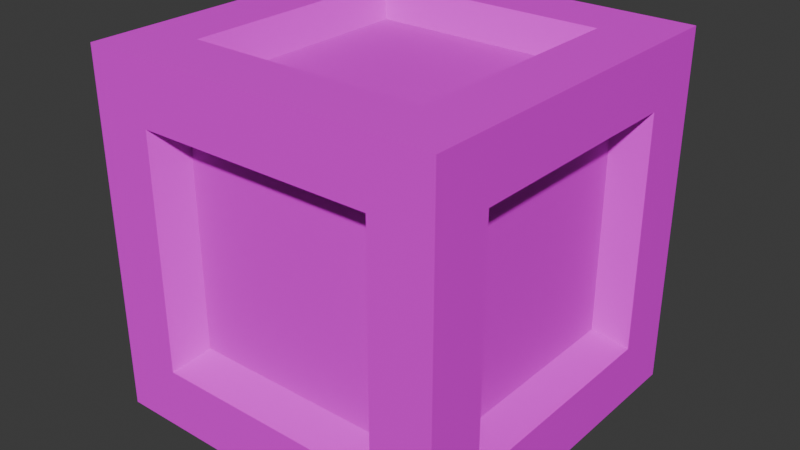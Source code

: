 # Source: Bld_RuinBlock.blend  (saved by Blender 4.2.66; exported with 4.5.12 LTS)
import bpy
from mathutils import Matrix  # noqa: F401  (used for matrix-valued properties, if any)

bpy.ops.wm.read_factory_settings(use_empty=True)
scene = bpy.context.scene
scene.name = 'Scene'

# ---- collections
col_ruin_block = bpy.data.collections.new('Ruin Block'); scene.collection.children.link(col_ruin_block)

# ---- images (referenced by path relative to the original .blend; pixels are not part of the script)
import os
ASSET_DIR = os.environ.get("B2B_ASSET_DIR", "")  # directory of the original .blend (textures are referenced by path, not embedded)
HERE = os.path.dirname(os.path.abspath(__file__))  # packed textures are extracted next to this script under _unpacked/

def load_image(name, relpath, width, height, colorspace="sRGB"):
    """Load a texture the original file referenced (path relative to the .blend, or extracted next to this script)."""
    p = next((c for c in (os.path.join(HERE, relpath), os.path.join(ASSET_DIR, relpath)) if relpath and os.path.exists(c)), "")
    if p:
        img = bpy.data.images.load(p, check_existing=True)
        img.name = name
    else:  # same state as the original file: an image datablock whose file is absent (Cycles renders it pink)
        img = bpy.data.images.new(name, width, height)
        img.source = "FILE"
        img.filepath = "//" + (relpath or name)
    img.colorspace_settings.name = colorspace
    return img
img_gradients_ruins_psd = load_image('Gradients_Ruins.psd', 'Gradients_Ruins.psd', 1024, 1024, 'sRGB')

# ---- materials (node trees are filled in below, after node groups)
mat_material = bpy.data.materials.new('Material')
mat_material.alpha_threshold = 0.0
mat_material.use_transparent_shadow = False
mat_material.roughness = 0.5
mat_material.line_color = (0.0, 0.0, 0.0, 1.0)

# ---- material node trees
mat_material.use_nodes = True; mat_material.node_tree.nodes.clear()
_N = mat_material.node_tree.nodes; _L = mat_material.node_tree.links
n0 = _N.new('ShaderNodeOutputMaterial'); n0.name = 'Material Output'; n0.location = (300, 300)
n1 = _N.new('ShaderNodeBsdfPrincipled'); n1.name = 'Principled BSDF'; n1.location = (10, 300)
n1.inputs[3].default_value = 1.45
n2 = _N.new('ShaderNodeTexImage'); n2.name = 'Image Texture'; n2.location = (-280, 260)
n2.image = img_gradients_ruins_psd
_L.new(n1.outputs[0], n0.inputs[0])
_L.new(n2.outputs[0], n1.inputs[0])
n0.is_active_output = True

# ---- world
world_world = bpy.data.worlds.new('World'); scene.world = world_world
world_world.use_nodes = True; world_world.node_tree.nodes.clear()
_N = world_world.node_tree.nodes; _L = world_world.node_tree.links
n0 = _N.new('ShaderNodeOutputWorld'); n0.name = 'World Output'; n0.location = (300, 300)
n1 = _N.new('ShaderNodeBackground'); n1.name = 'Background'; n1.location = (10, 300)
n1.inputs[0].default_value = (0.05088, 0.05088, 0.05088, 1.0)
_L.new(n1.outputs[0], n0.inputs[0])
n0.is_active_output = True
world_world.color = (0.05088, 0.05088, 0.05088)
world_world.use_sun_shadow = False
world_world.sun_shadow_jitter_overblur = 0.0

# ---- meshes
me_cube = bpy.data.meshes.new('Cube')
me_cube.from_pydata([(-0.5, -0.5, -0.5), (-0.5, -0.5, 0.5), (-0.5, 0.5, -0.5), (-0.5, 0.5, 0.5), (0.5, -0.5, -0.5), (0.5, -0.5, 0.5), (0.5, 0.5, -0.5), (0.5, 0.5, 0.5), (-0.5, -0.3307, -0.3307), (-0.5, -0.3307, 0.3307), (-0.5, 0.3307, 0.3307), (-0.5, 0.3307, -0.3307), (-0.3307, 0.5, -0.3307), (-0.3307, 0.5, 0.3307), (0.3307, 0.5, 0.3307), (0.3307, 0.5, -0.3307), (0.5, 0.3307, -0.3307), (0.5, 0.3307, 0.3307), (0.5, -0.3307, 0.3307), (0.5, -0.3307, -0.3307), (0.3307, -0.5, -0.3307), (0.3307, -0.5, 0.3307), (-0.3307, -0.5, 0.3307), (-0.3307, -0.5, -0.3307), (-0.3307, 0.3307, -0.5), (0.3307, 0.3307, -0.5), (0.3307, -0.3307, -0.5), (-0.3307, -0.3307, -0.5), (0.3307, 0.3307, 0.5), (-0.3307, 0.3307, 0.5), (-0.3307, -0.3307, 0.5), (0.3307, -0.3307, 0.5), (-0.4188, -0.2758, -0.2758), (-0.4188, -0.2758, 0.2758), (-0.4188, 0.2758, 0.2758), (-0.4188, 0.2758, -0.2758), (-0.2758, 0.4188, -0.2758), (-0.2758, 0.4188, 0.2758), (0.2758, 0.4188, 0.2758), (0.2758, 0.4188, -0.2758), (0.4188, 0.2758, -0.2758), (0.4188, 0.2758, 0.2758), (0.4188, -0.2758, 0.2758), (0.4188, -0.2758, -0.2758), (0.2758, -0.4188, -0.2758), (0.2758, -0.4188, 0.2758), (-0.2758, -0.4188, 0.2758), (-0.2758, -0.4188, -0.2758), (-0.2758, 0.2758, -0.4188), (0.2758, 0.2758, -0.4188), (0.2758, -0.2758, -0.4188), (-0.2758, -0.2758, -0.4188), (0.2758, 0.2758, 0.4188), (-0.2758, 0.2758, 0.4188), (-0.2758, -0.2758, 0.4188), (0.2758, -0.2758, 0.4188), (-0.4188, -0.1991, -0.1991), (-0.4188, -0.1991, 0.1991), (-0.4188, 0.1991, 0.1991), (-0.4188, 0.1991, -0.1991), (-0.1991, 0.4188, -0.1991), (-0.1991, 0.4188, 0.1991), (0.1991, 0.4188, 0.1991), (0.1991, 0.4188, -0.1991), (0.4188, 0.1991, -0.1991), (0.4188, 0.1991, 0.1991), (0.4188, -0.1991, 0.1991), (0.4188, -0.1991, -0.1991), (0.1991, -0.4188, -0.1991), (0.1991, -0.4188, 0.1991), (-0.1991, -0.4188, 0.1991), (-0.1991, -0.4188, -0.1991), (-0.1991, 0.1991, -0.4188), (0.1991, 0.1991, -0.4188), (0.1991, -0.1991, -0.4188), (-0.1991, -0.1991, -0.4188), (0.1991, 0.1991, 0.4188), (-0.1991, 0.1991, 0.4188), (-0.1991, -0.1991, 0.4188), (0.1991, -0.1991, 0.4188)], [], [(10, 11, 35, 34), (28, 29, 53, 52), (23, 20, 44, 47), (13, 14, 38, 37), (24, 25, 49, 48), (19, 16, 40, 43), (0, 1, 9, 8), (1, 3, 10, 9), (3, 2, 11, 10), (2, 0, 8, 11), (2, 3, 13, 12), (3, 7, 14, 13), (7, 6, 15, 14), (6, 2, 12, 15), (6, 7, 17, 16), (7, 5, 18, 17), (5, 4, 19, 18), (4, 6, 16, 19), (4, 5, 21, 20), (5, 1, 22, 21), (1, 0, 23, 22), (0, 4, 20, 23), (2, 6, 25, 24), (6, 4, 26, 25), (4, 0, 27, 26), (0, 2, 24, 27), (7, 3, 29, 28), (3, 1, 30, 29), (1, 5, 31, 30), (5, 7, 28, 31), (56, 57, 58, 59), (60, 61, 62, 63), (64, 65, 66, 67), (68, 69, 70, 71), (72, 73, 74, 75), (76, 77, 78, 79), (17, 18, 42, 41), (27, 24, 48, 51), (14, 15, 39, 38), (21, 22, 46, 45), (31, 28, 52, 55), (18, 19, 43, 42), (25, 26, 50, 49), (22, 23, 47, 46), (29, 30, 54, 53), (26, 27, 51, 50), (30, 31, 55, 54), (8, 9, 33, 32), (12, 13, 37, 36), (11, 8, 32, 35), (16, 17, 41, 40), (15, 12, 36, 39), (20, 21, 45, 44), (9, 10, 34, 33), (32, 33, 57, 56), (33, 34, 58, 57), (34, 35, 59, 58), (35, 32, 56, 59), (36, 37, 61, 60), (37, 38, 62, 61), (38, 39, 63, 62), (39, 36, 60, 63), (40, 41, 65, 64), (41, 42, 66, 65), (42, 43, 67, 66), (43, 40, 64, 67), (44, 45, 69, 68), (45, 46, 70, 69), (46, 47, 71, 70), (47, 44, 68, 71), (48, 49, 73, 72), (49, 50, 74, 73), (50, 51, 75, 74), (51, 48, 72, 75), (52, 53, 77, 76), (53, 54, 78, 77), (54, 55, 79, 78), (55, 52, 76, 79)])
_uv = me_cube.uv_layers.new(name='UVMap')
_uv.uv.foreach_set('vector', [0.07592, 0.7877, 0.1057, 0.7877, 0.1057, 0.8978, 0.07592, 0.8978, 0.07592, 0.7877, 0.1057, 0.7877, 0.1057, 0.8978, 0.07592, 0.8978, 0.1057, 0.9912, 0.07592, 0.9912, 0.07592, 0.6689, 0.1057, 0.6689, 0.07592, 0.7877, 0.1057, 0.7877, 0.1057, 0.8978, 0.07592, 0.8978, 0.07592, 0.7877, 0.1057, 0.7877, 0.1057, 0.8978, 0.07592, 0.8978, 0.1057, 0.9912, 0.07592, 0.9912, 0.07592, 0.6689, 0.1057, 0.6689, 0.06939, 0.6832, 0.1179, 0.6832, 0.1097, 0.8961, 0.0776, 0.8961, 0.107, 0.9883, 0.07918, 0.9883, 0.08389, 0.7722, 0.1023, 0.7722, 0.107, 0.9883, 0.07918, 0.9883, 0.08389, 0.7722, 0.1023, 0.7722, 0.06939, 0.6832, 0.1179, 0.6832, 0.1097, 0.8961, 0.0776, 0.8961, 0.06939, 0.6832, 0.1179, 0.6832, 0.1097, 0.8961, 0.0776, 0.8961, 0.107, 0.9883, 0.07918, 0.9883, 0.08389, 0.7722, 0.1023, 0.7722, 0.107, 0.9883, 0.07918, 0.9883, 0.08389, 0.7722, 0.1023, 0.7722, 0.06939, 0.6832, 0.1179, 0.6832, 0.1097, 0.8961, 0.0776, 0.8961, 0.06939, 0.6832, 0.1179, 0.6832, 0.1097, 0.8961, 0.0776, 0.8961, 0.107, 0.9883, 0.07918, 0.9883, 0.08389, 0.7722, 0.1023, 0.7722, 0.107, 0.9883, 0.07918, 0.9883, 0.08389, 0.7722, 0.1023, 0.7722, 0.06939, 0.6832, 0.1179, 0.6832, 0.1097, 0.8961, 0.0776, 0.8961, 0.06939, 0.6832, 0.1179, 0.6832, 0.1097, 0.8961, 0.0776, 0.8961, 0.107, 0.9883, 0.07918, 0.9883, 0.08389, 0.7722, 0.1023, 0.7722, 0.107, 0.9883, 0.07918, 0.9883, 0.08389, 0.7722, 0.1023, 0.7722, 0.06939, 0.6832, 0.1179, 0.6832, 0.1097, 0.8961, 0.0776, 0.8961, 0.07688, 0.7752, 0.1106, 0.7752, 0.1106, 0.9923, 0.07688, 0.9923, 0.07688, 0.7752, 0.1106, 0.7752, 0.1106, 0.9923, 0.07688, 0.9923, 0.07688, 0.7752, 0.1106, 0.7752, 0.1106, 0.9923, 0.07688, 0.9923, 0.07688, 0.7752, 0.1106, 0.7752, 0.1106, 0.9923, 0.07688, 0.9923, 0.07688, 0.7752, 0.1106, 0.7752, 0.1106, 0.9923, 0.07688, 0.9923, 0.07688, 0.7752, 0.1106, 0.7752, 0.1106, 0.9923, 0.07688, 0.9923, 0.07688, 0.7752, 0.1106, 0.7752, 0.1106, 0.9923, 0.07688, 0.9923, 0.07688, 0.7752, 0.1106, 0.7752, 0.1106, 0.9923, 0.07688, 0.9923, 0.07981, 0.7587, 0.07981, 0.6938, 0.1079, 0.6938, 0.1079, 0.7587, 0.07981, 0.7587, 0.07981, 0.6938, 0.1079, 0.6938, 0.1079, 0.7587, 0.07981, 0.7587, 0.07981, 0.6938, 0.1079, 0.6938, 0.1079, 0.7587, 0.07981, 0.7587, 0.07981, 0.6938, 0.1079, 0.6938, 0.1079, 0.7587, 0.07981, 0.7587, 0.07981, 0.6938, 0.1079, 0.6938, 0.1079, 0.7587, 0.07981, 0.7587, 0.07981, 0.6938, 0.1079, 0.6938, 0.1079, 0.7587, 0.07592, 0.7877, 0.1057, 0.7877, 0.1057, 0.8978, 0.07592, 0.8978, 0.07592, 0.7877, 0.1057, 0.7877, 0.1057, 0.8978, 0.07592, 0.8978, 0.07592, 0.7877, 0.1057, 0.7877, 0.1057, 0.8978, 0.07592, 0.8978, 0.07592, 0.7877, 0.1057, 0.7877, 0.1057, 0.8978, 0.07592, 0.8978, 0.07592, 0.7877, 0.1057, 0.7877, 0.1057, 0.8978, 0.07592, 0.8978, 0.07592, 0.7877, 0.1057, 0.7877, 0.1057, 0.8978, 0.07592, 0.8978, 0.1057, 0.9912, 0.07592, 0.9912, 0.07592, 0.6689, 0.1057, 0.6689, 0.07592, 0.7877, 0.1057, 0.7877, 0.1057, 0.8978, 0.07592, 0.8978, 0.1057, 0.9912, 0.07592, 0.9912, 0.07592, 0.6689, 0.1057, 0.6689, 0.1057, 0.9912, 0.07592, 0.9912, 0.07592, 0.6689, 0.1057, 0.6689, 0.1057, 0.9912, 0.07592, 0.9912, 0.07592, 0.6689, 0.1057, 0.6689, 0.1057, 0.9912, 0.07592, 0.9912, 0.07592, 0.6689, 0.1057, 0.6689, 0.1057, 0.9912, 0.07592, 0.9912, 0.07592, 0.6689, 0.1057, 0.6689, 0.1057, 0.9912, 0.07592, 0.9912, 0.07592, 0.6689, 0.1057, 0.6689, 0.1057, 0.9912, 0.07592, 0.9912, 0.07592, 0.6689, 0.1057, 0.6689, 0.1057, 0.9912, 0.07592, 0.9912, 0.07592, 0.6689, 0.1057, 0.6689, 0.1057, 0.9912, 0.07592, 0.9912, 0.07592, 0.6689, 0.1057, 0.6689, 0.07592, 0.7877, 0.1057, 0.7877, 0.1057, 0.8978, 0.07592, 0.8978, 0.0744, 0.7712, 0.0744, 0.6813, 0.07981, 0.6938, 0.07981, 0.7587, 0.0744, 0.6813, 0.1133, 0.6813, 0.1079, 0.6938, 0.07981, 0.6938, 0.1133, 0.6813, 0.1133, 0.7712, 0.1079, 0.7587, 0.1079, 0.6938, 0.1133, 0.7712, 0.0744, 0.7712, 0.07981, 0.7587, 0.1079, 0.7587, 0.0744, 0.7712, 0.0744, 0.6813, 0.07981, 0.6938, 0.07981, 0.7587, 0.0744, 0.6813, 0.1133, 0.6813, 0.1079, 0.6938, 0.07981, 0.6938, 0.1133, 0.6813, 0.1133, 0.7712, 0.1079, 0.7587, 0.1079, 0.6938, 0.1133, 0.7712, 0.0744, 0.7712, 0.07981, 0.7587, 0.1079, 0.7587, 0.0744, 0.7712, 0.0744, 0.6813, 0.07981, 0.6938, 0.07981, 0.7587, 0.0744, 0.6813, 0.1133, 0.6813, 0.1079, 0.6938, 0.07981, 0.6938, 0.1133, 0.6813, 0.1133, 0.7712, 0.1079, 0.7587, 0.1079, 0.6938, 0.1133, 0.7712, 0.0744, 0.7712, 0.07981, 0.7587, 0.1079, 0.7587, 0.0744, 0.7712, 0.0744, 0.6813, 0.07981, 0.6938, 0.07981, 0.7587, 0.0744, 0.6813, 0.1133, 0.6813, 0.1079, 0.6938, 0.07981, 0.6938, 0.1133, 0.6813, 0.1133, 0.7712, 0.1079, 0.7587, 0.1079, 0.6938, 0.1133, 0.7712, 0.0744, 0.7712, 0.07981, 0.7587, 0.1079, 0.7587, 0.0744, 0.7712, 0.0744, 0.6813, 0.07981, 0.6938, 0.07981, 0.7587, 0.0744, 0.6813, 0.1133, 0.6813, 0.1079, 0.6938, 0.07981, 0.6938, 0.1133, 0.6813, 0.1133, 0.7712, 0.1079, 0.7587, 0.1079, 0.6938, 0.1133, 0.7712, 0.0744, 0.7712, 0.07981, 0.7587, 0.1079, 0.7587, 0.0744, 0.7712, 0.0744, 0.6813, 0.07981, 0.6938, 0.07981, 0.7587, 0.0744, 0.6813, 0.1133, 0.6813, 0.1079, 0.6938, 0.07981, 0.6938, 0.1133, 0.6813, 0.1133, 0.7712, 0.1079, 0.7587, 0.1079, 0.6938, 0.1133, 0.7712, 0.0744, 0.7712, 0.07981, 0.7587, 0.1079, 0.7587])
_ca = me_cube.color_attributes.new('Attribute', 'BYTE_COLOR', 'CORNER')
_ca.data.foreach_set('color', [1.0, 1.0, 1.0, 1.0, 1.0, 1.0, 1.0, 1.0, 0.4125, 0.5972, 1.0, 1.0, 0.4125, 0.5972, 1.0, 1.0, 1.0, 1.0, 1.0, 1.0, 1.0, 1.0, 1.0, 1.0, 0.4125, 0.5972, 1.0, 1.0, 0.4125, 0.5972, 1.0, 1.0, 1.0, 1.0, 1.0, 1.0, 1.0, 1.0, 1.0, 1.0, 0.4125, 0.5972, 1.0, 1.0, 0.4125, 0.5972, 1.0, 1.0, 1.0, 1.0, 1.0, 1.0, 1.0, 1.0, 1.0, 1.0, 0.4125, 0.5972, 1.0, 1.0, 0.4125, 0.5972, 1.0, 1.0, 1.0, 1.0, 1.0, 1.0, 1.0, 1.0, 1.0, 1.0, 0.4125, 0.5972, 1.0, 1.0, 0.4125, 0.5972, 1.0, 1.0, 1.0, 1.0, 1.0, 1.0, 1.0, 1.0, 1.0, 1.0, 0.4125, 0.5972, 1.0, 1.0, 0.4125, 0.5972, 1.0, 1.0, 1.0, 1.0, 1.0, 1.0, 1.0, 1.0, 1.0, 1.0, 1.0, 1.0, 1.0, 1.0, 1.0, 1.0, 1.0, 1.0, 1.0, 1.0, 1.0, 1.0, 1.0, 1.0, 1.0, 1.0, 1.0, 1.0, 1.0, 1.0, 1.0, 1.0, 1.0, 1.0, 1.0, 1.0, 1.0, 1.0, 1.0, 1.0, 1.0, 1.0, 1.0, 1.0, 1.0, 1.0, 1.0, 1.0, 1.0, 1.0, 1.0, 1.0, 1.0, 1.0, 1.0, 1.0, 1.0, 1.0, 1.0, 1.0, 1.0, 1.0, 1.0, 1.0, 1.0, 1.0, 1.0, 1.0, 1.0, 1.0, 1.0, 1.0, 1.0, 1.0, 1.0, 1.0, 1.0, 1.0, 1.0, 1.0, 1.0, 1.0, 1.0, 1.0, 1.0, 1.0, 1.0, 1.0, 1.0, 1.0, 1.0, 1.0, 1.0, 1.0, 1.0, 1.0, 1.0, 1.0, 1.0, 1.0, 1.0, 1.0, 1.0, 1.0, 1.0, 1.0, 1.0, 1.0, 1.0, 1.0, 1.0, 1.0, 1.0, 1.0, 1.0, 1.0, 1.0, 1.0, 1.0, 1.0, 1.0, 1.0, 1.0, 1.0, 1.0, 1.0, 1.0, 1.0, 1.0, 1.0, 1.0, 1.0, 1.0, 1.0, 1.0, 1.0, 1.0, 1.0, 1.0, 1.0, 1.0, 1.0, 1.0, 1.0, 1.0, 1.0, 1.0, 1.0, 1.0, 1.0, 1.0, 1.0, 1.0, 1.0, 1.0, 1.0, 1.0, 1.0, 1.0, 1.0, 1.0, 1.0, 1.0, 1.0, 1.0, 1.0, 1.0, 1.0, 1.0, 1.0, 1.0, 1.0, 1.0, 1.0, 1.0, 1.0, 1.0, 1.0, 1.0, 1.0, 1.0, 1.0, 1.0, 1.0, 1.0, 1.0, 1.0, 1.0, 1.0, 1.0, 1.0, 1.0, 1.0, 1.0, 1.0, 1.0, 1.0, 1.0, 1.0, 1.0, 1.0, 1.0, 1.0, 1.0, 1.0, 1.0, 1.0, 1.0, 1.0, 1.0, 1.0, 1.0, 1.0, 1.0, 1.0, 1.0, 1.0, 1.0, 1.0, 1.0, 1.0, 1.0, 1.0, 1.0, 1.0, 1.0, 1.0, 1.0, 1.0, 1.0, 1.0, 1.0, 1.0, 1.0, 1.0, 1.0, 1.0, 1.0, 1.0, 1.0, 1.0, 1.0, 1.0, 1.0, 1.0, 1.0, 1.0, 1.0, 1.0, 1.0, 1.0, 1.0, 1.0, 1.0, 1.0, 1.0, 1.0, 1.0, 1.0, 1.0, 1.0, 1.0, 1.0, 1.0, 1.0, 1.0, 1.0, 1.0, 1.0, 1.0, 1.0, 1.0, 1.0, 1.0, 1.0, 1.0, 1.0, 1.0, 1.0, 1.0, 1.0, 1.0, 1.0, 1.0, 1.0, 1.0, 1.0, 1.0, 1.0, 1.0, 1.0, 1.0, 1.0, 1.0, 1.0, 1.0, 1.0, 1.0, 1.0, 1.0, 1.0, 1.0, 1.0, 1.0, 1.0, 1.0, 1.0, 1.0, 1.0, 1.0, 1.0, 1.0, 1.0, 1.0, 1.0, 1.0, 1.0, 1.0, 1.0, 1.0, 1.0, 1.0, 1.0, 1.0, 1.0, 1.0, 1.0, 1.0, 1.0, 1.0, 1.0, 1.0, 1.0, 1.0, 1.0, 1.0, 1.0, 1.0, 1.0, 1.0, 1.0, 1.0, 1.0, 1.0, 1.0, 1.0, 1.0, 1.0, 1.0, 1.0, 1.0, 1.0, 1.0, 1.0, 1.0, 1.0, 1.0, 1.0, 1.0, 1.0, 1.0, 1.0, 1.0, 1.0, 1.0, 1.0, 1.0, 1.0, 1.0, 1.0, 1.0, 1.0, 1.0, 1.0, 1.0, 1.0, 1.0, 1.0, 1.0, 1.0, 1.0, 1.0, 1.0, 1.0, 1.0, 1.0, 1.0, 1.0, 1.0, 1.0, 1.0, 1.0, 1.0, 1.0, 1.0, 1.0, 1.0, 1.0, 1.0, 1.0, 1.0, 1.0, 1.0, 1.0, 1.0, 1.0, 1.0, 1.0, 1.0, 1.0, 1.0, 1.0, 1.0, 1.0, 1.0, 1.0, 1.0, 1.0, 1.0, 1.0, 1.0, 1.0, 1.0, 1.0, 1.0, 1.0, 1.0, 1.0, 1.0, 1.0, 1.0, 1.0, 1.0, 1.0, 1.0, 1.0, 1.0, 1.0, 1.0, 1.0, 1.0, 1.0, 1.0, 1.0, 1.0, 1.0, 1.0, 1.0, 1.0, 1.0, 1.0, 1.0, 1.0, 1.0, 1.0, 1.0, 1.0, 1.0, 1.0, 1.0, 1.0, 1.0, 1.0, 1.0, 1.0, 1.0, 1.0, 1.0, 1.0, 1.0, 1.0, 1.0, 1.0, 1.0, 1.0, 1.0, 1.0, 1.0, 1.0, 1.0, 1.0, 1.0, 1.0, 1.0, 1.0, 1.0, 1.0, 1.0, 1.0, 1.0, 0.4125, 0.5972, 1.0, 1.0, 0.4125, 0.5972, 1.0, 1.0, 1.0, 1.0, 1.0, 1.0, 1.0, 1.0, 1.0, 1.0, 0.4125, 0.5972, 1.0, 1.0, 0.4125, 0.5972, 1.0, 1.0, 1.0, 1.0, 1.0, 1.0, 1.0, 1.0, 1.0, 1.0, 0.4125, 0.5972, 1.0, 1.0, 0.4125, 0.5972, 1.0, 1.0, 1.0, 1.0, 1.0, 1.0, 1.0, 1.0, 1.0, 1.0, 0.4125, 0.5972, 1.0, 1.0, 0.4125, 0.5972, 1.0, 1.0, 1.0, 1.0, 1.0, 1.0, 1.0, 1.0, 1.0, 1.0, 0.4125, 0.5972, 1.0, 1.0, 0.4125, 0.5972, 1.0, 1.0, 1.0, 1.0, 1.0, 1.0, 1.0, 1.0, 1.0, 1.0, 0.4125, 0.5972, 1.0, 1.0, 0.4125, 0.5972, 1.0, 1.0, 1.0, 1.0, 1.0, 1.0, 1.0, 1.0, 1.0, 1.0, 0.4125, 0.5972, 1.0, 1.0, 0.4125, 0.5972, 1.0, 1.0, 1.0, 1.0, 1.0, 1.0, 1.0, 1.0, 1.0, 1.0, 0.4125, 0.5972, 1.0, 1.0, 0.4125, 0.5972, 1.0, 1.0, 1.0, 1.0, 1.0, 1.0, 1.0, 1.0, 1.0, 1.0, 0.4125, 0.5972, 1.0, 1.0, 0.4125, 0.5972, 1.0, 1.0, 1.0, 1.0, 1.0, 1.0, 1.0, 1.0, 1.0, 1.0, 0.4125, 0.5972, 1.0, 1.0, 0.4125, 0.5972, 1.0, 1.0, 1.0, 1.0, 1.0, 1.0, 1.0, 1.0, 1.0, 1.0, 0.4125, 0.5972, 1.0, 1.0, 0.4125, 0.5972, 1.0, 1.0, 1.0, 1.0, 1.0, 1.0, 1.0, 1.0, 1.0, 1.0, 0.4125, 0.5972, 1.0, 1.0, 0.4125, 0.5972, 1.0, 1.0, 1.0, 1.0, 1.0, 1.0, 1.0, 1.0, 1.0, 1.0, 0.4125, 0.5972, 1.0, 1.0, 0.4125, 0.5972, 1.0, 1.0, 1.0, 1.0, 1.0, 1.0, 1.0, 1.0, 1.0, 1.0, 0.4125, 0.5972, 1.0, 1.0, 0.4125, 0.5972, 1.0, 1.0, 1.0, 1.0, 1.0, 1.0, 1.0, 1.0, 1.0, 1.0, 0.4125, 0.5972, 1.0, 1.0, 0.4125, 0.5972, 1.0, 1.0, 1.0, 1.0, 1.0, 1.0, 1.0, 1.0, 1.0, 1.0, 0.4125, 0.5972, 1.0, 1.0, 0.4125, 0.5972, 1.0, 1.0, 1.0, 1.0, 1.0, 1.0, 1.0, 1.0, 1.0, 1.0, 0.4125, 0.5972, 1.0, 1.0, 0.4125, 0.5972, 1.0, 1.0, 1.0, 1.0, 1.0, 1.0, 1.0, 1.0, 1.0, 1.0, 0.4125, 0.5972, 1.0, 1.0, 0.4125, 0.5972, 1.0, 1.0, 0.4125, 0.5972, 1.0, 1.0, 0.4125, 0.5972, 1.0, 1.0, 1.0, 1.0, 1.0, 1.0, 1.0, 1.0, 1.0, 1.0, 0.4125, 0.5972, 1.0, 1.0, 0.4125, 0.5972, 1.0, 1.0, 1.0, 1.0, 1.0, 1.0, 1.0, 1.0, 1.0, 1.0, 0.4125, 0.5972, 1.0, 1.0, 0.4125, 0.5972, 1.0, 1.0, 1.0, 1.0, 1.0, 1.0, 1.0, 1.0, 1.0, 1.0, 0.4125, 0.5972, 1.0, 1.0, 0.4125, 0.5972, 1.0, 1.0, 1.0, 1.0, 1.0, 1.0, 1.0, 1.0, 1.0, 1.0, 0.4125, 0.5972, 1.0, 1.0, 0.4125, 0.5972, 1.0, 1.0, 1.0, 1.0, 1.0, 1.0, 1.0, 1.0, 1.0, 1.0, 0.4125, 0.5972, 1.0, 1.0, 0.4125, 0.5972, 1.0, 1.0, 1.0, 1.0, 1.0, 1.0, 1.0, 1.0, 1.0, 1.0, 0.4125, 0.5972, 1.0, 1.0, 0.4125, 0.5972, 1.0, 1.0, 1.0, 1.0, 1.0, 1.0, 1.0, 1.0, 1.0, 1.0, 0.4125, 0.5972, 1.0, 1.0, 0.4125, 0.5972, 1.0, 1.0, 1.0, 1.0, 1.0, 1.0, 1.0, 1.0, 1.0, 1.0, 0.4125, 0.5972, 1.0, 1.0, 0.4125, 0.5972, 1.0, 1.0, 1.0, 1.0, 1.0, 1.0, 1.0, 1.0, 1.0, 1.0, 0.4125, 0.5972, 1.0, 1.0, 0.4125, 0.5972, 1.0, 1.0, 1.0, 1.0, 1.0, 1.0, 1.0, 1.0, 1.0, 1.0, 0.4125, 0.5972, 1.0, 1.0, 0.4125, 0.5972, 1.0, 1.0, 1.0, 1.0, 1.0, 1.0, 1.0, 1.0, 1.0, 1.0, 0.4125, 0.5972, 1.0, 1.0, 0.4125, 0.5972, 1.0, 1.0, 1.0, 1.0, 1.0, 1.0, 1.0, 1.0, 1.0, 1.0, 0.4125, 0.5972, 1.0, 1.0, 0.4125, 0.5972, 1.0, 1.0, 1.0, 1.0, 1.0, 1.0, 1.0, 1.0, 1.0, 1.0, 0.4125, 0.5972, 1.0, 1.0, 0.4125, 0.5972, 1.0, 1.0, 1.0, 1.0, 1.0, 1.0, 1.0, 1.0, 1.0, 1.0, 0.4125, 0.5972, 1.0, 1.0, 0.4125, 0.5972, 1.0, 1.0, 1.0, 1.0, 1.0, 1.0, 1.0, 1.0, 1.0, 1.0, 0.4125, 0.5972, 1.0, 1.0, 0.4125, 0.5972, 1.0, 1.0, 1.0, 1.0, 1.0, 1.0, 1.0, 1.0, 1.0, 1.0, 0.4125, 0.5972, 1.0, 1.0, 0.4125, 0.5972, 1.0, 1.0, 1.0, 1.0, 1.0, 1.0, 1.0, 1.0, 1.0, 1.0, 0.4125, 0.5972, 1.0, 1.0, 0.4125, 0.5972, 1.0, 1.0, 1.0, 1.0, 1.0, 1.0, 1.0, 1.0, 1.0, 1.0, 0.4125, 0.5972, 1.0, 1.0, 0.4125, 0.5972, 1.0, 1.0, 1.0, 1.0, 1.0, 1.0, 1.0, 1.0, 1.0, 1.0, 0.4125, 0.5972, 1.0, 1.0, 0.4125, 0.5972, 1.0, 1.0, 1.0, 1.0, 1.0, 1.0, 1.0, 1.0, 1.0, 1.0, 0.4125, 0.5972, 1.0, 1.0, 0.4125, 0.5972, 1.0, 1.0, 1.0, 1.0, 1.0, 1.0, 1.0, 1.0, 1.0, 1.0, 0.4125, 0.5972, 1.0, 1.0, 0.4125, 0.5972, 1.0, 1.0, 1.0, 1.0, 1.0, 1.0, 1.0, 1.0, 1.0, 1.0, 0.4125, 0.5972, 1.0, 1.0, 0.4125, 0.5972, 1.0, 1.0, 1.0, 1.0, 1.0, 1.0, 1.0, 1.0, 1.0, 1.0, 0.4125, 0.5972, 1.0, 1.0, 0.4125, 0.5972, 1.0, 1.0, 1.0, 1.0, 1.0, 1.0, 1.0, 1.0, 1.0, 1.0])
me_cube.materials.append(mat_material)
me_cube.use_paint_bone_selection = False
me_cube.use_paint_mask_vertex = True
me_cube.update()

# ---- objects
ob_ruin_block = bpy.data.objects.new('Ruin Block', me_cube)

# ---- transforms, parenting, visibility, modifiers, constraints
ob_ruin_block.location = (0.0, 0.0, 0.0)

# ---- collection membership
col_ruin_block.objects.link(ob_ruin_block)

# ---- scene / render settings (as saved in the file)
scene.frame_start = 1; scene.frame_end = 250; scene.frame_set(1)
scene.render.engine = 'BLENDER_EEVEE_NEXT'
bpy.context.view_layer.update()

# ---- added for rendering (the .blend has no active camera and no usable light): camera, sun
cam_auto = bpy.data.cameras.new('AutoCamera')
cam_auto.lens = 50.0
cam_auto.sensor_width = 36.0
cam_auto.clip_end = 1000.0
ob_auto_camera = bpy.data.objects.new('AutoCamera', cam_auto)
scene.collection.objects.link(ob_auto_camera)
ob_auto_camera.location = (1.60254, -1.92304, 1.28203)
ob_auto_camera.rotation_euler = (1.09748, -7.21219e-08, 0.694738)
scene.camera = ob_auto_camera
light_auto_sun = bpy.data.lights.new('AutoSun', 'SUN')
light_auto_sun.energy = 3.0
light_auto_sun.angle = 0.0523599
ob_auto_sun = bpy.data.objects.new('AutoSun', light_auto_sun)
scene.collection.objects.link(ob_auto_sun)
ob_auto_sun.rotation_euler = (0.872665, 0.174533, 0.523599)
bpy.context.view_layer.update()
